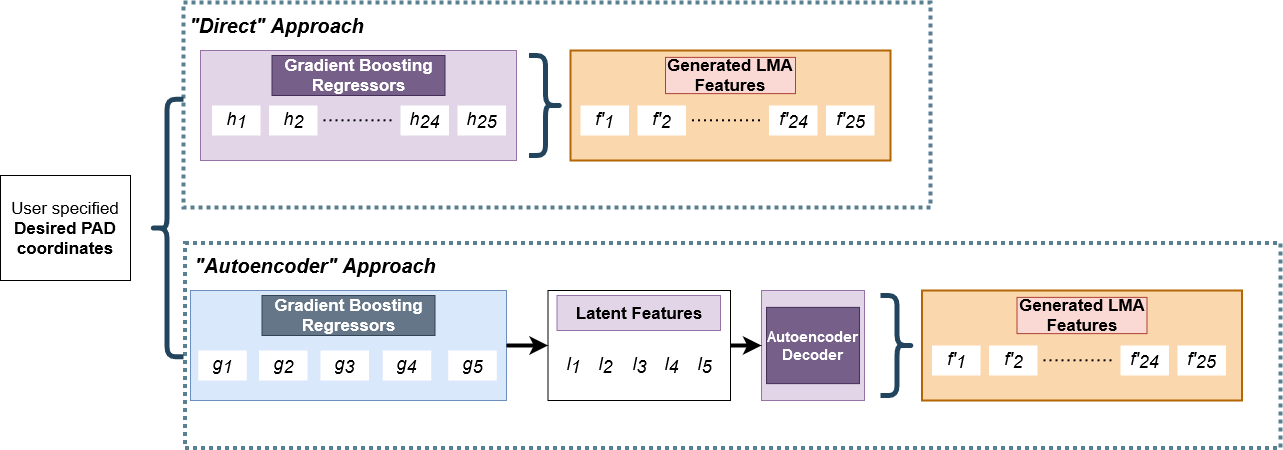

The diagram above was exported from draw.io. Its source (the exported page's mxGraphModel, read from the mxfile embedded in the PNG):
<mxGraphModel dx="2692" dy="523" grid="1" gridSize="10" guides="1" tooltips="1" connect="1" arrows="1" fold="1" page="1" pageScale="1" pageWidth="827" pageHeight="1169" math="0" shadow="0">
  <root>
    <mxCell id="0" />
    <mxCell id="1" parent="0" />
    <mxCell id="jxiU2ZHEf-YSuxCDIGQz-70" value="" style="rounded=0;whiteSpace=wrap;html=1;fillColor=none;dashed=1;dashPattern=1 1;strokeWidth=4;strokeColor=#598091;" parent="1" vertex="1">
      <mxGeometry x="-975.5" y="722.5" width="1095.5" height="205" as="geometry" />
    </mxCell>
    <mxCell id="jxiU2ZHEf-YSuxCDIGQz-64" value="" style="rounded=0;whiteSpace=wrap;html=1;fillColor=none;dashed=1;dashPattern=1 1;strokeWidth=4;strokeColor=#598091;" parent="1" vertex="1">
      <mxGeometry x="-977" y="482" width="747" height="205" as="geometry" />
    </mxCell>
    <mxCell id="jxiU2ZHEf-YSuxCDIGQz-1" value="&lt;div style=&quot;font-size: 17px;&quot;&gt;User specified&lt;/div&gt;&lt;div style=&quot;font-size: 17px;&quot;&gt;&lt;b style=&quot;font-size: 17px;&quot;&gt;Desired PAD coordinates&lt;/b&gt;&lt;br style=&quot;font-size: 17px;&quot;&gt;&lt;/div&gt;" style="rounded=0;whiteSpace=wrap;html=1;fontSize=17;" parent="1" vertex="1">
      <mxGeometry x="-1160" y="655" width="130" height="105" as="geometry" />
    </mxCell>
    <mxCell id="jxiU2ZHEf-YSuxCDIGQz-4" value="" style="shape=curlyBracket;whiteSpace=wrap;html=1;rounded=1;flipH=1;fontSize=16;strokeWidth=5;fillColor=#bac8d3;strokeColor=#23445d;rotation=-180;" parent="1" vertex="1">
      <mxGeometry x="-1010" y="578.75" width="33" height="257.5" as="geometry" />
    </mxCell>
    <mxCell id="jxiU2ZHEf-YSuxCDIGQz-5" value="" style="rounded=0;whiteSpace=wrap;html=1;fillColor=#e1d5e7;strokeColor=#9673a6;" parent="1" vertex="1">
      <mxGeometry x="-960" y="530" width="316" height="110" as="geometry" />
    </mxCell>
    <mxCell id="jxiU2ZHEf-YSuxCDIGQz-6" value="Gradient Boosting Regressors" style="rounded=0;whiteSpace=wrap;html=1;fontStyle=1;fillColor=#76608a;strokeColor=#432D57;fontColor=#ffffff;fontSize=17;" parent="1" vertex="1">
      <mxGeometry x="-888.5" y="535" width="173" height="40" as="geometry" />
    </mxCell>
    <mxCell id="jxiU2ZHEf-YSuxCDIGQz-7" value="&lt;font style=&quot;font-size: 18px;&quot;&gt;&lt;i style=&quot;font-size: 18px;&quot;&gt;h&lt;sub style=&quot;font-size: 18px;&quot;&gt;1&lt;/sub&gt;&lt;/i&gt;&lt;/font&gt;" style="text;html=1;strokeColor=none;fillColor=default;align=center;verticalAlign=middle;whiteSpace=wrap;rounded=0;fontStyle=0;strokeWidth=2;fontSize=18;" parent="1" vertex="1">
      <mxGeometry x="-948.5" y="585" width="48.5" height="30" as="geometry" />
    </mxCell>
    <mxCell id="jxiU2ZHEf-YSuxCDIGQz-9" style="edgeStyle=orthogonalEdgeStyle;rounded=0;orthogonalLoop=1;jettySize=auto;html=1;fontSize=16;strokeWidth=2;dashed=1;strokeColor=default;endArrow=none;endFill=0;dashPattern=1 2;" parent="1" edge="1">
      <mxGeometry relative="1" as="geometry">
        <mxPoint x="-837" y="599.8" as="sourcePoint" />
        <mxPoint x="-767" y="599.8" as="targetPoint" />
      </mxGeometry>
    </mxCell>
    <mxCell id="jxiU2ZHEf-YSuxCDIGQz-14" value="&lt;font style=&quot;font-size: 18px;&quot;&gt;&lt;i style=&quot;font-size: 18px;&quot;&gt;h&lt;sub style=&quot;font-size: 18px;&quot;&gt;2&lt;/sub&gt;&lt;/i&gt;&lt;/font&gt;" style="text;html=1;strokeColor=none;fillColor=default;align=center;verticalAlign=middle;whiteSpace=wrap;rounded=0;fontStyle=0;strokeWidth=2;fontSize=18;" parent="1" vertex="1">
      <mxGeometry x="-891.5" y="585" width="48.5" height="30" as="geometry" />
    </mxCell>
    <mxCell id="jxiU2ZHEf-YSuxCDIGQz-19" value="&lt;font style=&quot;font-size: 18px;&quot;&gt;&lt;i style=&quot;font-size: 18px;&quot;&gt;h&lt;sub style=&quot;font-size: 18px;&quot;&gt;24&lt;/sub&gt;&lt;/i&gt;&lt;/font&gt;" style="text;html=1;strokeColor=none;fillColor=default;align=center;verticalAlign=middle;whiteSpace=wrap;rounded=0;fontStyle=0;strokeWidth=2;fontSize=18;" parent="1" vertex="1">
      <mxGeometry x="-760" y="585" width="48.5" height="30" as="geometry" />
    </mxCell>
    <mxCell id="jxiU2ZHEf-YSuxCDIGQz-20" value="&lt;font style=&quot;font-size: 18px;&quot;&gt;&lt;i style=&quot;font-size: 18px;&quot;&gt;h&lt;sub style=&quot;font-size: 18px;&quot;&gt;25&lt;/sub&gt;&lt;/i&gt;&lt;/font&gt;" style="text;html=1;strokeColor=none;fillColor=default;align=center;verticalAlign=middle;whiteSpace=wrap;rounded=0;fontStyle=0;strokeWidth=2;fontSize=18;" parent="1" vertex="1">
      <mxGeometry x="-703" y="585" width="48.5" height="30" as="geometry" />
    </mxCell>
    <mxCell id="jxiU2ZHEf-YSuxCDIGQz-21" value="" style="rounded=0;whiteSpace=wrap;html=1;fontSize=16;strokeWidth=2;fillColor=#fad7ac;strokeColor=#b46504;" parent="1" vertex="1">
      <mxGeometry x="-590" y="530" width="320" height="110" as="geometry" />
    </mxCell>
    <mxCell id="jxiU2ZHEf-YSuxCDIGQz-22" value="Generated LMA Features" style="rounded=0;whiteSpace=wrap;html=1;fontStyle=1;fillColor=#fad9d5;strokeColor=#ae4132;fontSize=17;" parent="1" vertex="1">
      <mxGeometry x="-495" y="536.88" width="130" height="36.25" as="geometry" />
    </mxCell>
    <mxCell id="jxiU2ZHEf-YSuxCDIGQz-24" value="" style="shape=curlyBracket;whiteSpace=wrap;html=1;rounded=1;flipH=1;fontSize=16;strokeWidth=5;fillColor=#bac8d3;strokeColor=#23445d;" parent="1" vertex="1">
      <mxGeometry x="-631.5" y="535" width="33" height="100" as="geometry" />
    </mxCell>
    <mxCell id="jxiU2ZHEf-YSuxCDIGQz-25" value="&lt;font style=&quot;font-size: 18px;&quot;&gt;&lt;i style=&quot;font-size: 18px;&quot;&gt;f'&lt;sub style=&quot;font-size: 18px;&quot;&gt;1&lt;/sub&gt;&lt;/i&gt;&lt;/font&gt;" style="text;html=1;strokeColor=none;fillColor=default;align=center;verticalAlign=middle;whiteSpace=wrap;rounded=0;fontStyle=0;strokeWidth=2;fontSize=18;" parent="1" vertex="1">
      <mxGeometry x="-580" y="585" width="48.5" height="30" as="geometry" />
    </mxCell>
    <mxCell id="jxiU2ZHEf-YSuxCDIGQz-26" style="edgeStyle=orthogonalEdgeStyle;rounded=0;orthogonalLoop=1;jettySize=auto;html=1;fontSize=16;strokeWidth=2;dashed=1;strokeColor=default;endArrow=none;endFill=0;dashPattern=1 2;" parent="1" edge="1">
      <mxGeometry relative="1" as="geometry">
        <mxPoint x="-468.5" y="599.8000000000002" as="sourcePoint" />
        <mxPoint x="-398.5" y="599.8000000000002" as="targetPoint" />
      </mxGeometry>
    </mxCell>
    <mxCell id="jxiU2ZHEf-YSuxCDIGQz-27" value="&lt;font style=&quot;font-size: 18px;&quot;&gt;&lt;i style=&quot;font-size: 18px;&quot;&gt;f'&lt;sub style=&quot;font-size: 18px;&quot;&gt;2&lt;/sub&gt;&lt;/i&gt;&lt;/font&gt;" style="text;html=1;strokeColor=none;fillColor=default;align=center;verticalAlign=middle;whiteSpace=wrap;rounded=0;fontStyle=0;strokeWidth=2;fontSize=18;" parent="1" vertex="1">
      <mxGeometry x="-523" y="585" width="48.5" height="30" as="geometry" />
    </mxCell>
    <mxCell id="jxiU2ZHEf-YSuxCDIGQz-28" value="&lt;font style=&quot;font-size: 18px;&quot;&gt;&lt;i style=&quot;font-size: 18px;&quot;&gt;f'&lt;sub style=&quot;font-size: 18px;&quot;&gt;24&lt;/sub&gt;&lt;/i&gt;&lt;/font&gt;" style="text;html=1;strokeColor=none;fillColor=default;align=center;verticalAlign=middle;whiteSpace=wrap;rounded=0;fontStyle=0;strokeWidth=2;fontSize=18;" parent="1" vertex="1">
      <mxGeometry x="-391.5" y="585" width="48.5" height="30" as="geometry" />
    </mxCell>
    <mxCell id="jxiU2ZHEf-YSuxCDIGQz-29" value="&lt;font style=&quot;font-size: 18px;&quot;&gt;&lt;i style=&quot;font-size: 18px;&quot;&gt;f'&lt;sub style=&quot;font-size: 18px;&quot;&gt;25&lt;/sub&gt;&lt;/i&gt;&lt;/font&gt;" style="text;html=1;strokeColor=none;fillColor=default;align=center;verticalAlign=middle;whiteSpace=wrap;rounded=0;fontStyle=0;strokeWidth=2;fontSize=18;" parent="1" vertex="1">
      <mxGeometry x="-334.5" y="585" width="48.5" height="30" as="geometry" />
    </mxCell>
    <mxCell id="jxiU2ZHEf-YSuxCDIGQz-30" value="" style="rounded=0;whiteSpace=wrap;html=1;fillColor=#dae8fc;strokeColor=#6c8ebf;" parent="1" vertex="1">
      <mxGeometry x="-970" y="770" width="316" height="110" as="geometry" />
    </mxCell>
    <mxCell id="jxiU2ZHEf-YSuxCDIGQz-31" value="Gradient Boosting Regressors" style="rounded=0;whiteSpace=wrap;html=1;fontStyle=1;fillColor=#647687;strokeColor=#314354;fontColor=#ffffff;fontSize=17;" parent="1" vertex="1">
      <mxGeometry x="-898.5" y="775" width="173" height="40" as="geometry" />
    </mxCell>
    <mxCell id="jxiU2ZHEf-YSuxCDIGQz-32" value="&lt;font style=&quot;font-size: 18px;&quot;&gt;&lt;i style=&quot;font-size: 18px;&quot;&gt;g&lt;sub style=&quot;font-size: 18px;&quot;&gt;1&lt;/sub&gt;&lt;/i&gt;&lt;/font&gt;" style="text;html=1;strokeColor=none;fillColor=default;align=center;verticalAlign=middle;whiteSpace=wrap;rounded=0;fontStyle=0;strokeWidth=2;fontSize=18;" parent="1" vertex="1">
      <mxGeometry x="-962.25" y="830" width="48.5" height="30" as="geometry" />
    </mxCell>
    <mxCell id="jxiU2ZHEf-YSuxCDIGQz-33" value="&lt;font style=&quot;font-size: 18px;&quot;&gt;&lt;i style=&quot;font-size: 18px;&quot;&gt;g&lt;sub style=&quot;font-size: 18px;&quot;&gt;2&lt;/sub&gt;&lt;/i&gt;&lt;/font&gt;" style="text;html=1;strokeColor=none;fillColor=default;align=center;verticalAlign=middle;whiteSpace=wrap;rounded=0;fontStyle=0;strokeWidth=2;fontSize=18;" parent="1" vertex="1">
      <mxGeometry x="-901.5" y="830" width="48.5" height="30" as="geometry" />
    </mxCell>
    <mxCell id="jxiU2ZHEf-YSuxCDIGQz-34" value="&lt;font style=&quot;font-size: 18px;&quot;&gt;&lt;i style=&quot;font-size: 18px;&quot;&gt;g&lt;sub style=&quot;font-size: 18px;&quot;&gt;3&lt;/sub&gt;&lt;/i&gt;&lt;/font&gt;" style="text;html=1;strokeColor=none;fillColor=default;align=center;verticalAlign=middle;whiteSpace=wrap;rounded=0;fontStyle=0;strokeWidth=2;fontSize=18;" parent="1" vertex="1">
      <mxGeometry x="-840" y="830" width="48.5" height="30" as="geometry" />
    </mxCell>
    <mxCell id="jxiU2ZHEf-YSuxCDIGQz-35" value="&lt;font style=&quot;font-size: 18px;&quot;&gt;&lt;i style=&quot;font-size: 18px;&quot;&gt;g&lt;sub style=&quot;font-size: 18px;&quot;&gt;4&lt;/sub&gt;&lt;/i&gt;&lt;/font&gt;" style="text;html=1;strokeColor=none;fillColor=default;align=center;verticalAlign=middle;whiteSpace=wrap;rounded=0;fontStyle=0;strokeWidth=2;fontSize=18;" parent="1" vertex="1">
      <mxGeometry x="-777.75" y="830" width="48.5" height="30" as="geometry" />
    </mxCell>
    <mxCell id="jxiU2ZHEf-YSuxCDIGQz-36" value="&lt;font style=&quot;font-size: 18px;&quot;&gt;&lt;i style=&quot;font-size: 18px;&quot;&gt;g&lt;sub style=&quot;font-size: 18px;&quot;&gt;5&lt;/sub&gt;&lt;/i&gt;&lt;/font&gt;" style="text;html=1;strokeColor=none;fillColor=default;align=center;verticalAlign=middle;whiteSpace=wrap;rounded=0;fontStyle=0;strokeWidth=2;fontSize=18;" parent="1" vertex="1">
      <mxGeometry x="-712.25" y="830" width="48.5" height="30" as="geometry" />
    </mxCell>
    <mxCell id="jxiU2ZHEf-YSuxCDIGQz-38" value="" style="rounded=0;whiteSpace=wrap;html=1;" parent="1" vertex="1">
      <mxGeometry x="-612.5" y="770" width="182.5" height="110" as="geometry" />
    </mxCell>
    <mxCell id="jxiU2ZHEf-YSuxCDIGQz-39" value="Latent Features" style="rounded=0;whiteSpace=wrap;html=1;fontStyle=1;fillColor=#e1d5e7;strokeColor=#9673a6;fontSize=17;" parent="1" vertex="1">
      <mxGeometry x="-603.5" y="775" width="163.5" height="35" as="geometry" />
    </mxCell>
    <mxCell id="jxiU2ZHEf-YSuxCDIGQz-40" value="&lt;font style=&quot;font-size: 18px;&quot;&gt;&lt;i style=&quot;font-size: 18px;&quot;&gt;l&lt;sub style=&quot;font-size: 18px;&quot;&gt;1&lt;/sub&gt;&lt;/i&gt;&lt;/font&gt;" style="text;html=1;strokeColor=none;fillColor=default;align=center;verticalAlign=middle;whiteSpace=wrap;rounded=0;fontStyle=0;strokeWidth=2;fontSize=18;" parent="1" vertex="1">
      <mxGeometry x="-603.5" y="830" width="33" height="30" as="geometry" />
    </mxCell>
    <mxCell id="jxiU2ZHEf-YSuxCDIGQz-45" value="" style="edgeStyle=orthogonalEdgeStyle;rounded=0;orthogonalLoop=1;jettySize=auto;html=1;entryX=0;entryY=0.5;entryDx=0;entryDy=0;strokeWidth=4;exitX=1;exitY=0.5;exitDx=0;exitDy=0;" parent="1" source="jxiU2ZHEf-YSuxCDIGQz-30" target="jxiU2ZHEf-YSuxCDIGQz-38" edge="1">
      <mxGeometry x="0.0244" y="25" relative="1" as="geometry">
        <mxPoint x="-817.0000000000002" y="114.99999999999977" as="sourcePoint" />
        <mxPoint x="-670" y="275" as="targetPoint" />
        <mxPoint as="offset" />
      </mxGeometry>
    </mxCell>
    <mxCell id="jxiU2ZHEf-YSuxCDIGQz-43" value="&lt;font style=&quot;font-size: 18px;&quot;&gt;&lt;i style=&quot;font-size: 18px;&quot;&gt;l&lt;sub style=&quot;font-size: 18px;&quot;&gt;5&lt;/sub&gt;&lt;/i&gt;&lt;/font&gt;" style="text;html=1;strokeColor=none;fillColor=default;align=center;verticalAlign=middle;whiteSpace=wrap;rounded=0;fontStyle=0;strokeWidth=2;fontSize=18;" parent="1" vertex="1">
      <mxGeometry x="-470" y="830" width="29" height="30" as="geometry" />
    </mxCell>
    <mxCell id="jxiU2ZHEf-YSuxCDIGQz-50" value="&lt;font style=&quot;font-size: 18px;&quot;&gt;&lt;i style=&quot;font-size: 18px;&quot;&gt;l&lt;sub style=&quot;font-size: 18px;&quot;&gt;2&lt;/sub&gt;&lt;/i&gt;&lt;/font&gt;" style="text;html=1;strokeColor=none;fillColor=default;align=center;verticalAlign=middle;whiteSpace=wrap;rounded=0;fontStyle=0;strokeWidth=2;fontSize=18;" parent="1" vertex="1">
      <mxGeometry x="-570.5" y="830" width="30.5" height="30" as="geometry" />
    </mxCell>
    <mxCell id="jxiU2ZHEf-YSuxCDIGQz-51" value="&lt;font style=&quot;font-size: 18px;&quot;&gt;&lt;i style=&quot;font-size: 18px;&quot;&gt;l&lt;sub style=&quot;font-size: 18px;&quot;&gt;3&lt;/sub&gt;&lt;/i&gt;&lt;/font&gt;" style="text;html=1;strokeColor=none;fillColor=default;align=center;verticalAlign=middle;whiteSpace=wrap;rounded=0;fontStyle=0;strokeWidth=2;fontSize=18;" parent="1" vertex="1">
      <mxGeometry x="-536.5" y="830" width="31.25" height="30" as="geometry" />
    </mxCell>
    <mxCell id="jxiU2ZHEf-YSuxCDIGQz-52" value="&lt;font style=&quot;font-size: 18px;&quot;&gt;&lt;i style=&quot;font-size: 18px;&quot;&gt;l&lt;sub style=&quot;font-size: 18px;&quot;&gt;4&lt;/sub&gt;&lt;/i&gt;&lt;/font&gt;" style="text;html=1;strokeColor=none;fillColor=default;align=center;verticalAlign=middle;whiteSpace=wrap;rounded=0;fontStyle=0;strokeWidth=2;fontSize=18;" parent="1" vertex="1">
      <mxGeometry x="-503" y="830" width="29" height="30" as="geometry" />
    </mxCell>
    <mxCell id="jxiU2ZHEf-YSuxCDIGQz-53" value="" style="rounded=0;whiteSpace=wrap;html=1;fillColor=#e1d5e7;strokeColor=#9673a6;" parent="1" vertex="1">
      <mxGeometry x="-399" y="770" width="103" height="110" as="geometry" />
    </mxCell>
    <mxCell id="jxiU2ZHEf-YSuxCDIGQz-54" value="Autoencoder Decoder" style="rounded=0;whiteSpace=wrap;html=1;fontStyle=1;fillColor=#76608a;strokeColor=#432D57;fontColor=#ffffff;fontSize=15;" parent="1" vertex="1">
      <mxGeometry x="-393.97" y="786.88" width="92.94" height="76.25" as="geometry" />
    </mxCell>
    <mxCell id="jxiU2ZHEf-YSuxCDIGQz-55" value="" style="edgeStyle=orthogonalEdgeStyle;rounded=0;orthogonalLoop=1;jettySize=auto;html=1;entryX=0;entryY=0.5;entryDx=0;entryDy=0;strokeWidth=4;exitX=1;exitY=0.5;exitDx=0;exitDy=0;" parent="1" source="jxiU2ZHEf-YSuxCDIGQz-38" target="jxiU2ZHEf-YSuxCDIGQz-53" edge="1">
      <mxGeometry x="0.0244" y="25" relative="1" as="geometry">
        <mxPoint x="-644.0000000000005" y="835" as="sourcePoint" />
        <mxPoint x="-602.5" y="835" as="targetPoint" />
        <mxPoint as="offset" />
      </mxGeometry>
    </mxCell>
    <mxCell id="jxiU2ZHEf-YSuxCDIGQz-56" value="" style="rounded=0;whiteSpace=wrap;html=1;fontSize=16;strokeWidth=2;fillColor=#fad7ac;strokeColor=#b46504;" parent="1" vertex="1">
      <mxGeometry x="-238.5" y="770" width="320" height="110" as="geometry" />
    </mxCell>
    <mxCell id="jxiU2ZHEf-YSuxCDIGQz-57" value="Generated LMA Features" style="rounded=0;whiteSpace=wrap;html=1;fontStyle=1;fillColor=#fad9d5;strokeColor=#ae4132;fontSize=17;" parent="1" vertex="1">
      <mxGeometry x="-143.5" y="776.88" width="130" height="36.25" as="geometry" />
    </mxCell>
    <mxCell id="jxiU2ZHEf-YSuxCDIGQz-58" value="" style="shape=curlyBracket;whiteSpace=wrap;html=1;rounded=1;flipH=1;fontSize=16;strokeWidth=5;fillColor=#bac8d3;strokeColor=#23445d;" parent="1" vertex="1">
      <mxGeometry x="-280" y="775" width="33" height="100" as="geometry" />
    </mxCell>
    <mxCell id="jxiU2ZHEf-YSuxCDIGQz-59" value="&lt;font style=&quot;font-size: 18px;&quot;&gt;&lt;i style=&quot;font-size: 18px;&quot;&gt;f'&lt;sub style=&quot;font-size: 18px;&quot;&gt;1&lt;/sub&gt;&lt;/i&gt;&lt;/font&gt;" style="text;html=1;strokeColor=none;fillColor=default;align=center;verticalAlign=middle;whiteSpace=wrap;rounded=0;fontStyle=0;strokeWidth=2;fontSize=18;" parent="1" vertex="1">
      <mxGeometry x="-228.5" y="825" width="48.5" height="30" as="geometry" />
    </mxCell>
    <mxCell id="jxiU2ZHEf-YSuxCDIGQz-60" style="edgeStyle=orthogonalEdgeStyle;rounded=0;orthogonalLoop=1;jettySize=auto;html=1;fontSize=16;strokeWidth=2;dashed=1;strokeColor=default;endArrow=none;endFill=0;dashPattern=1 2;" parent="1" edge="1">
      <mxGeometry relative="1" as="geometry">
        <mxPoint x="-117" y="839.8000000000002" as="sourcePoint" />
        <mxPoint x="-47" y="839.8000000000002" as="targetPoint" />
      </mxGeometry>
    </mxCell>
    <mxCell id="jxiU2ZHEf-YSuxCDIGQz-61" value="&lt;font style=&quot;font-size: 18px;&quot;&gt;&lt;i style=&quot;font-size: 18px;&quot;&gt;f'&lt;sub style=&quot;font-size: 18px;&quot;&gt;2&lt;/sub&gt;&lt;/i&gt;&lt;/font&gt;" style="text;html=1;strokeColor=none;fillColor=default;align=center;verticalAlign=middle;whiteSpace=wrap;rounded=0;fontStyle=0;strokeWidth=2;fontSize=18;" parent="1" vertex="1">
      <mxGeometry x="-171.5" y="825" width="48.5" height="30" as="geometry" />
    </mxCell>
    <mxCell id="jxiU2ZHEf-YSuxCDIGQz-62" value="&lt;font style=&quot;font-size: 18px;&quot;&gt;&lt;i style=&quot;font-size: 18px;&quot;&gt;f'&lt;sub style=&quot;font-size: 18px;&quot;&gt;24&lt;/sub&gt;&lt;/i&gt;&lt;/font&gt;" style="text;html=1;strokeColor=none;fillColor=default;align=center;verticalAlign=middle;whiteSpace=wrap;rounded=0;fontStyle=0;strokeWidth=2;fontSize=18;" parent="1" vertex="1">
      <mxGeometry x="-40" y="825" width="48.5" height="30" as="geometry" />
    </mxCell>
    <mxCell id="jxiU2ZHEf-YSuxCDIGQz-63" value="&lt;font style=&quot;font-size: 18px;&quot;&gt;&lt;i style=&quot;font-size: 18px;&quot;&gt;f'&lt;sub style=&quot;font-size: 18px;&quot;&gt;25&lt;/sub&gt;&lt;/i&gt;&lt;/font&gt;" style="text;html=1;strokeColor=none;fillColor=default;align=center;verticalAlign=middle;whiteSpace=wrap;rounded=0;fontStyle=0;strokeWidth=2;fontSize=18;" parent="1" vertex="1">
      <mxGeometry x="17" y="825" width="48.5" height="30" as="geometry" />
    </mxCell>
    <mxCell id="jxiU2ZHEf-YSuxCDIGQz-69" value="&quot;Direct&quot; Approach" style="text;html=1;strokeColor=none;fillColor=none;align=center;verticalAlign=middle;whiteSpace=wrap;rounded=0;dashed=1;dashPattern=1 1;fontSize=20;fontStyle=3" parent="1" vertex="1">
      <mxGeometry x="-977" y="490" width="187" height="30" as="geometry" />
    </mxCell>
    <mxCell id="jxiU2ZHEf-YSuxCDIGQz-71" value="&quot;Autoencoder&quot; Approach" style="text;html=1;strokeColor=none;fillColor=none;align=center;verticalAlign=middle;whiteSpace=wrap;rounded=0;dashed=1;dashPattern=1 1;fontSize=20;fontStyle=3" parent="1" vertex="1">
      <mxGeometry x="-970" y="730" width="250" height="30" as="geometry" />
    </mxCell>
  </root>
</mxGraphModel>